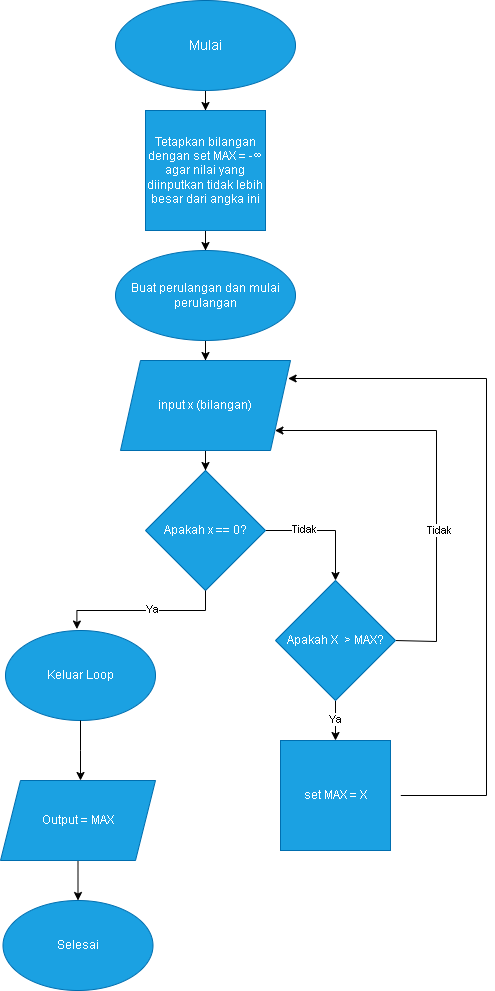

The diagram above was exported from draw.io. Its source (the exported page's mxGraphModel, read from the mxfile embedded in the PNG):
<mxGraphModel dx="1744" dy="954" grid="1" gridSize="10" guides="1" tooltips="1" connect="1" arrows="1" fold="1" page="1" pageScale="1" pageWidth="850" pageHeight="1100" math="0" shadow="0">
  <root>
    <mxCell id="0" />
    <mxCell id="1" parent="0" />
    <mxCell id="MGCMglZ1JJlO_Q69yW7l-4" value="" style="edgeStyle=orthogonalEdgeStyle;rounded=0;orthogonalLoop=1;jettySize=auto;html=1;" edge="1" parent="1" source="MGCMglZ1JJlO_Q69yW7l-1" target="MGCMglZ1JJlO_Q69yW7l-2">
      <mxGeometry relative="1" as="geometry" />
    </mxCell>
    <mxCell id="MGCMglZ1JJlO_Q69yW7l-1" value="&lt;font style=&quot;font-size: 14px;&quot;&gt;Mulai&lt;/font&gt;" style="ellipse;whiteSpace=wrap;html=1;fillColor=#1ba1e2;fontColor=#ffffff;strokeColor=#006EAF;" vertex="1" parent="1">
      <mxGeometry x="170" y="70" width="180" height="90" as="geometry" />
    </mxCell>
    <mxCell id="MGCMglZ1JJlO_Q69yW7l-5" value="" style="edgeStyle=orthogonalEdgeStyle;rounded=0;orthogonalLoop=1;jettySize=auto;html=1;" edge="1" parent="1" source="MGCMglZ1JJlO_Q69yW7l-2" target="MGCMglZ1JJlO_Q69yW7l-3">
      <mxGeometry relative="1" as="geometry" />
    </mxCell>
    <mxCell id="MGCMglZ1JJlO_Q69yW7l-2" value="Tetapkan bilangan dengan set MAX =&amp;nbsp;-∞&lt;div&gt;agar nilai yang diinputkan tidak lebih besar dari angka ini&lt;/div&gt;" style="whiteSpace=wrap;html=1;aspect=fixed;fillColor=#1ba1e2;fontColor=#ffffff;strokeColor=#006EAF;" vertex="1" parent="1">
      <mxGeometry x="200" y="180" width="120" height="120" as="geometry" />
    </mxCell>
    <mxCell id="MGCMglZ1JJlO_Q69yW7l-7" value="" style="edgeStyle=orthogonalEdgeStyle;rounded=0;orthogonalLoop=1;jettySize=auto;html=1;" edge="1" parent="1" source="MGCMglZ1JJlO_Q69yW7l-3" target="MGCMglZ1JJlO_Q69yW7l-6">
      <mxGeometry relative="1" as="geometry" />
    </mxCell>
    <mxCell id="MGCMglZ1JJlO_Q69yW7l-3" value="Buat perulangan dan mulai perulangan" style="ellipse;whiteSpace=wrap;html=1;fillColor=#1ba1e2;fontColor=#ffffff;strokeColor=#006EAF;" vertex="1" parent="1">
      <mxGeometry x="170" y="320" width="180" height="90" as="geometry" />
    </mxCell>
    <mxCell id="MGCMglZ1JJlO_Q69yW7l-9" value="" style="edgeStyle=orthogonalEdgeStyle;rounded=0;orthogonalLoop=1;jettySize=auto;html=1;" edge="1" parent="1" source="MGCMglZ1JJlO_Q69yW7l-6" target="MGCMglZ1JJlO_Q69yW7l-8">
      <mxGeometry relative="1" as="geometry" />
    </mxCell>
    <mxCell id="MGCMglZ1JJlO_Q69yW7l-6" value="input x (bilangan)" style="shape=parallelogram;perimeter=parallelogramPerimeter;whiteSpace=wrap;html=1;fixedSize=1;fillColor=#1ba1e2;fontColor=#ffffff;strokeColor=#006EAF;" vertex="1" parent="1">
      <mxGeometry x="175" y="430" width="170" height="90" as="geometry" />
    </mxCell>
    <mxCell id="MGCMglZ1JJlO_Q69yW7l-15" style="edgeStyle=orthogonalEdgeStyle;rounded=0;orthogonalLoop=1;jettySize=auto;html=1;entryX=0.5;entryY=0;entryDx=0;entryDy=0;" edge="1" parent="1" source="MGCMglZ1JJlO_Q69yW7l-8" target="MGCMglZ1JJlO_Q69yW7l-14">
      <mxGeometry relative="1" as="geometry" />
    </mxCell>
    <mxCell id="MGCMglZ1JJlO_Q69yW7l-23" value="Tidak" style="edgeLabel;html=1;align=center;verticalAlign=middle;resizable=0;points=[];" vertex="1" connectable="0" parent="MGCMglZ1JJlO_Q69yW7l-15">
      <mxGeometry x="-0.3667" y="2" relative="1" as="geometry">
        <mxPoint as="offset" />
      </mxGeometry>
    </mxCell>
    <mxCell id="MGCMglZ1JJlO_Q69yW7l-8" value="Apakah x == 0?" style="rhombus;whiteSpace=wrap;html=1;fillColor=#1ba1e2;fontColor=#ffffff;strokeColor=#006EAF;" vertex="1" parent="1">
      <mxGeometry x="200" y="540" width="120" height="120" as="geometry" />
    </mxCell>
    <mxCell id="MGCMglZ1JJlO_Q69yW7l-10" value="Keluar Loop" style="ellipse;whiteSpace=wrap;html=1;fillColor=#1ba1e2;fontColor=#ffffff;strokeColor=#006EAF;" vertex="1" parent="1">
      <mxGeometry x="60" y="700" width="150" height="90" as="geometry" />
    </mxCell>
    <mxCell id="MGCMglZ1JJlO_Q69yW7l-12" style="edgeStyle=orthogonalEdgeStyle;rounded=0;orthogonalLoop=1;jettySize=auto;html=1;entryX=0.476;entryY=-0.016;entryDx=0;entryDy=0;entryPerimeter=0;" edge="1" parent="1" source="MGCMglZ1JJlO_Q69yW7l-8" target="MGCMglZ1JJlO_Q69yW7l-10">
      <mxGeometry relative="1" as="geometry" />
    </mxCell>
    <mxCell id="MGCMglZ1JJlO_Q69yW7l-13" value="Ya" style="edgeLabel;html=1;align=center;verticalAlign=middle;resizable=0;points=[];" vertex="1" connectable="0" parent="MGCMglZ1JJlO_Q69yW7l-12">
      <mxGeometry x="-0.1182" y="-2" relative="1" as="geometry">
        <mxPoint as="offset" />
      </mxGeometry>
    </mxCell>
    <mxCell id="MGCMglZ1JJlO_Q69yW7l-21" style="edgeStyle=orthogonalEdgeStyle;rounded=0;orthogonalLoop=1;jettySize=auto;html=1;" edge="1" parent="1" target="MGCMglZ1JJlO_Q69yW7l-6">
      <mxGeometry relative="1" as="geometry">
        <mxPoint x="330.0044444444446" y="470" as="targetPoint" />
        <mxPoint x="450.55969696969674" y="710.0303030303031" as="sourcePoint" />
        <Array as="points">
          <mxPoint x="491" y="711" />
          <mxPoint x="491" y="500" />
        </Array>
      </mxGeometry>
    </mxCell>
    <mxCell id="MGCMglZ1JJlO_Q69yW7l-22" value="Tidak" style="edgeLabel;html=1;align=center;verticalAlign=middle;resizable=0;points=[];" vertex="1" connectable="0" parent="MGCMglZ1JJlO_Q69yW7l-21">
      <mxGeometry x="-0.2646" y="-2" relative="1" as="geometry">
        <mxPoint as="offset" />
      </mxGeometry>
    </mxCell>
    <mxCell id="MGCMglZ1JJlO_Q69yW7l-25" value="" style="edgeStyle=orthogonalEdgeStyle;rounded=0;orthogonalLoop=1;jettySize=auto;html=1;" edge="1" parent="1" source="MGCMglZ1JJlO_Q69yW7l-14" target="MGCMglZ1JJlO_Q69yW7l-24">
      <mxGeometry relative="1" as="geometry" />
    </mxCell>
    <mxCell id="MGCMglZ1JJlO_Q69yW7l-33" value="Ya" style="edgeLabel;html=1;align=center;verticalAlign=middle;resizable=0;points=[];" vertex="1" connectable="0" parent="MGCMglZ1JJlO_Q69yW7l-25">
      <mxGeometry x="-0.0761" y="-1" relative="1" as="geometry">
        <mxPoint as="offset" />
      </mxGeometry>
    </mxCell>
    <mxCell id="MGCMglZ1JJlO_Q69yW7l-14" value="Apakah X&amp;nbsp; &amp;gt; MAX?" style="rhombus;whiteSpace=wrap;html=1;fillColor=#1ba1e2;fontColor=#ffffff;strokeColor=#006EAF;" vertex="1" parent="1">
      <mxGeometry x="330" y="650" width="120" height="120" as="geometry" />
    </mxCell>
    <mxCell id="MGCMglZ1JJlO_Q69yW7l-29" style="edgeStyle=orthogonalEdgeStyle;rounded=0;orthogonalLoop=1;jettySize=auto;html=1;entryX=0.986;entryY=0.2;entryDx=0;entryDy=0;entryPerimeter=0;" edge="1" parent="1" target="MGCMglZ1JJlO_Q69yW7l-6">
      <mxGeometry relative="1" as="geometry">
        <mxPoint x="349.9974999999999" y="453.90625" as="targetPoint" />
        <mxPoint x="455.31" y="865" as="sourcePoint" />
        <Array as="points">
          <mxPoint x="541" y="865" />
          <mxPoint x="541" y="448" />
        </Array>
      </mxGeometry>
    </mxCell>
    <mxCell id="MGCMglZ1JJlO_Q69yW7l-24" value="set MAX = X" style="whiteSpace=wrap;html=1;aspect=fixed;fillColor=#1ba1e2;fontColor=#ffffff;strokeColor=#006EAF;" vertex="1" parent="1">
      <mxGeometry x="335" y="810" width="110" height="110" as="geometry" />
    </mxCell>
    <mxCell id="MGCMglZ1JJlO_Q69yW7l-26" value="Selesai" style="ellipse;whiteSpace=wrap;html=1;fillColor=#1ba1e2;fontColor=#ffffff;strokeColor=#006EAF;" vertex="1" parent="1">
      <mxGeometry x="57.5" y="970" width="150" height="90" as="geometry" />
    </mxCell>
    <mxCell id="MGCMglZ1JJlO_Q69yW7l-31" style="edgeStyle=orthogonalEdgeStyle;rounded=0;orthogonalLoop=1;jettySize=auto;html=1;entryX=0.5;entryY=0;entryDx=0;entryDy=0;" edge="1" parent="1" source="MGCMglZ1JJlO_Q69yW7l-27" target="MGCMglZ1JJlO_Q69yW7l-26">
      <mxGeometry relative="1" as="geometry" />
    </mxCell>
    <mxCell id="MGCMglZ1JJlO_Q69yW7l-27" value="Output = MAX" style="shape=parallelogram;perimeter=parallelogramPerimeter;whiteSpace=wrap;html=1;fixedSize=1;fillColor=#1ba1e2;fontColor=#ffffff;strokeColor=#006EAF;" vertex="1" parent="1">
      <mxGeometry x="55" y="850" width="155" height="80" as="geometry" />
    </mxCell>
    <mxCell id="MGCMglZ1JJlO_Q69yW7l-30" style="edgeStyle=orthogonalEdgeStyle;rounded=0;orthogonalLoop=1;jettySize=auto;html=1;" edge="1" parent="1" source="MGCMglZ1JJlO_Q69yW7l-10">
      <mxGeometry relative="1" as="geometry">
        <mxPoint x="135" y="850" as="targetPoint" />
      </mxGeometry>
    </mxCell>
  </root>
</mxGraphModel>